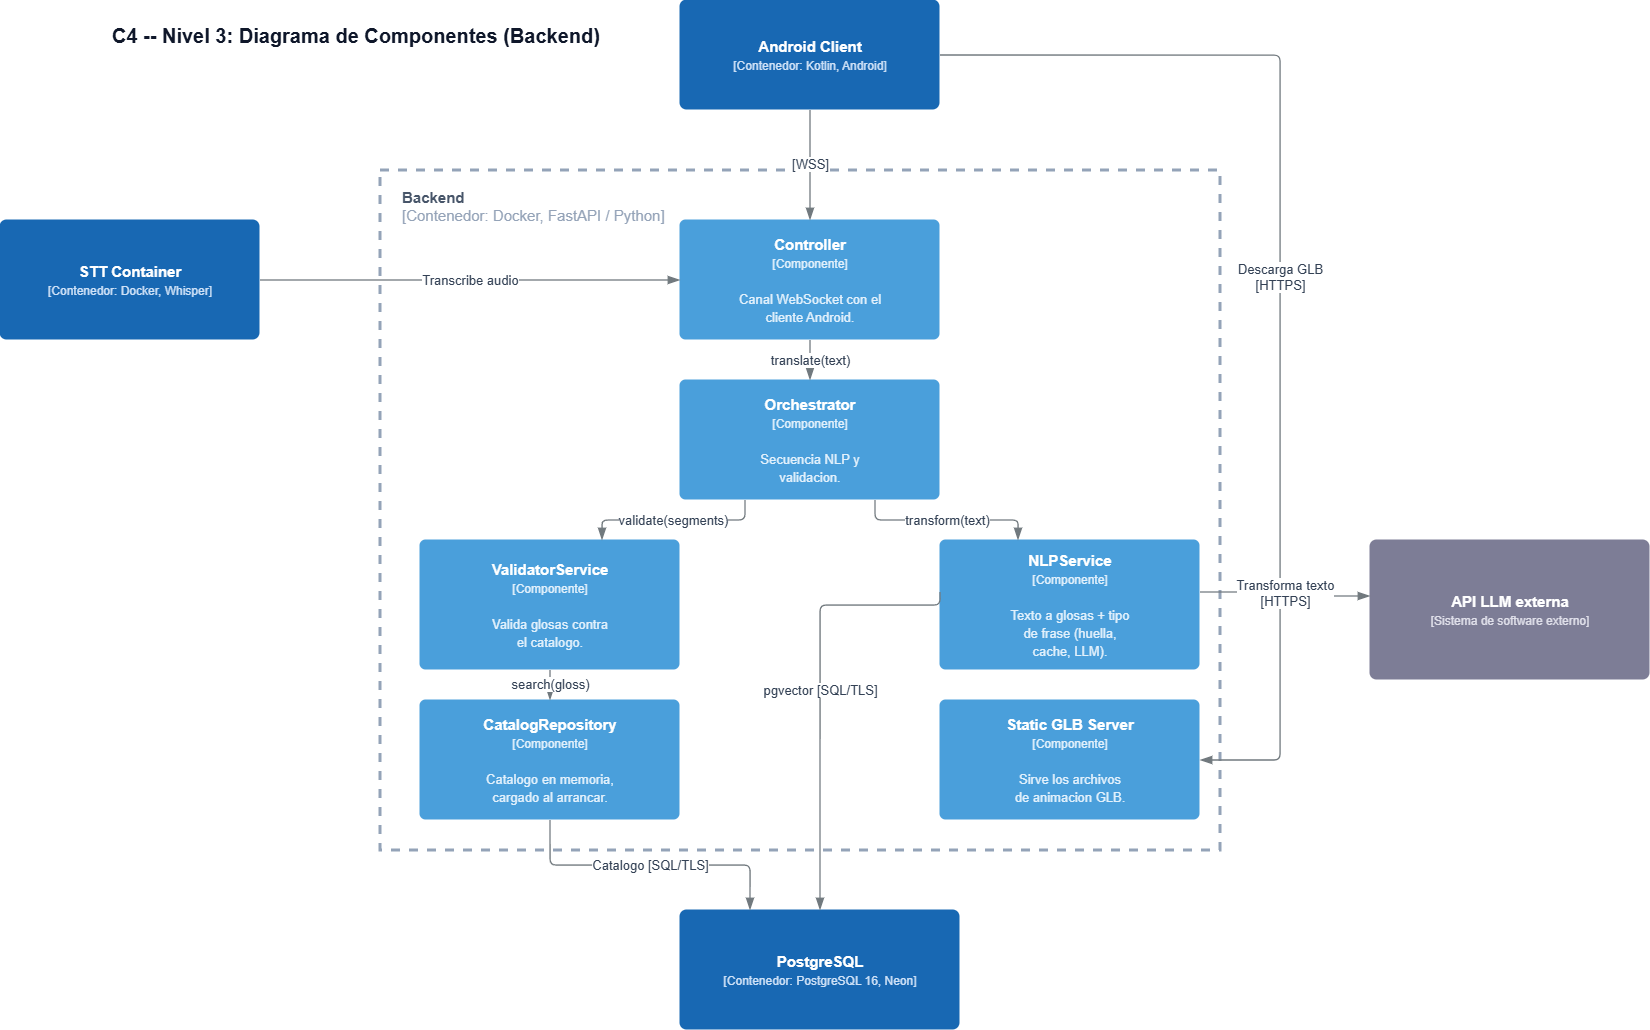

The diagram above was exported from draw.io. Its source (the exported page's mxGraphModel, read from the mxfile embedded in the PNG):
<mxGraphModel dx="1885" dy="1036" grid="1" gridSize="10" guides="1" tooltips="1" connect="1" arrows="1" fold="1" page="1" pageScale="1" pageWidth="1750" pageHeight="1150" math="0" shadow="0">
  <root>
    <mxCell id="0" />
    <mxCell id="1" parent="0" />
    <mxCell id="title1" parent="1" style="text;html=1;align=left;verticalAlign=middle;fontSize=20;fontStyle=1;fontColor=#0f172a;fontFamily=Helvetica;" value="C4 -- Nivel 3: Diagrama de Componentes (Backend)" vertex="1">
      <mxGeometry height="30" width="800" x="170" y="110" as="geometry" />
    </mxCell>
    <mxCell id="android" parent="1" style="rounded=1;absoluteArcSize=1;arcSize=14;whiteSpace=wrap;html=1;fillColor=#1868b3;strokeColor=none;fontColor=#ffffff;align=center;verticalAlign=middle;fontSize=15;spacing=8;fontFamily=Helvetica;" value="&lt;b&gt;Android Client&lt;/b&gt;&lt;br&gt;&lt;font style=&quot;font-size:12px;color:#cfe2f7;&quot;&gt;[Contenedor: Kotlin, Android]&lt;/font&gt;" vertex="1">
      <mxGeometry height="110" width="260" x="740" y="90" as="geometry" />
    </mxCell>
    <mxCell id="boundary" parent="1" style="rounded=0;whiteSpace=wrap;html=1;fillColor=none;strokeColor=#94a3b8;dashed=1;verticalAlign=top;align=left;fontSize=1;strokeWidth=3;" value="" vertex="1">
      <mxGeometry height="680" width="840" x="440" y="260" as="geometry" />
    </mxCell>
    <mxCell id="boundary_label" parent="1" style="text;html=1;align=left;verticalAlign=top;fontSize=15;fontStyle=1;fontColor=#475569;fontFamily=Helvetica;" value="&lt;font&gt;Backend&lt;br&gt;&lt;font style=&quot;font-weight: normal; color: rgb(148, 163, 184);&quot;&gt;[Contenedor: Docker, FastAPI / Python]&lt;/font&gt;&lt;/font&gt;" vertex="1">
      <mxGeometry height="45" width="380" x="460" y="272" as="geometry" />
    </mxCell>
    <mxCell id="c_controller" parent="1" style="rounded=1;absoluteArcSize=1;arcSize=12;whiteSpace=wrap;html=1;fillColor=#4a9fdb;strokeColor=none;fontColor=#ffffff;align=center;verticalAlign=middle;fontSize=15;spacing=6;fontFamily=Helvetica;" value="&lt;b&gt;Controller&lt;/b&gt;&lt;br&gt;&lt;font style=&quot;font-size:12px;color:#e3f1fc;&quot;&gt;[Componente]&lt;/font&gt;&lt;br&gt;&lt;br&gt;&lt;font style=&quot;font-size:13px;color:#e3f1fc;&quot;&gt;Canal WebSocket con el&lt;br&gt;cliente Android.&lt;/font&gt;" vertex="1">
      <mxGeometry height="120" width="260" x="740" y="310" as="geometry" />
    </mxCell>
    <mxCell id="c_orchestrator" parent="1" style="rounded=1;absoluteArcSize=1;arcSize=12;whiteSpace=wrap;html=1;fillColor=#4a9fdb;strokeColor=none;fontColor=#ffffff;align=center;verticalAlign=middle;fontSize=15;spacing=6;fontFamily=Helvetica;" value="&lt;b&gt;Orchestrator&lt;/b&gt;&lt;br&gt;&lt;font style=&quot;font-size:12px;color:#e3f1fc;&quot;&gt;[Componente]&lt;/font&gt;&lt;br&gt;&lt;br&gt;&lt;font style=&quot;font-size:13px;color:#e3f1fc;&quot;&gt;Secuencia NLP y&lt;br&gt;validacion.&lt;/font&gt;" vertex="1">
      <mxGeometry height="120" width="260" x="740" y="470" as="geometry" />
    </mxCell>
    <mxCell id="c_validator" parent="1" style="rounded=1;absoluteArcSize=1;arcSize=12;whiteSpace=wrap;html=1;fillColor=#4a9fdb;strokeColor=none;fontColor=#ffffff;align=center;verticalAlign=middle;fontSize=15;spacing=6;fontFamily=Helvetica;" value="&lt;b&gt;ValidatorService&lt;/b&gt;&lt;br&gt;&lt;font style=&quot;font-size:12px;color:#e3f1fc;&quot;&gt;[Componente]&lt;/font&gt;&lt;br&gt;&lt;br&gt;&lt;font style=&quot;font-size:13px;color:#e3f1fc;&quot;&gt;Valida glosas contra&lt;br&gt;el catalogo.&lt;/font&gt;" vertex="1">
      <mxGeometry height="130" width="260" x="480" y="630" as="geometry" />
    </mxCell>
    <mxCell id="c_catalog" parent="1" style="rounded=1;absoluteArcSize=1;arcSize=12;whiteSpace=wrap;html=1;fillColor=#4a9fdb;strokeColor=none;fontColor=#ffffff;align=center;verticalAlign=middle;fontSize=15;spacing=6;fontFamily=Helvetica;" value="&lt;b&gt;CatalogRepository&lt;/b&gt;&lt;br&gt;&lt;font style=&quot;font-size:12px;color:#e3f1fc;&quot;&gt;[Componente]&lt;/font&gt;&lt;br&gt;&lt;br&gt;&lt;font style=&quot;font-size:13px;color:#e3f1fc;&quot;&gt;Catalogo en memoria,&lt;br&gt;cargado al arrancar.&lt;/font&gt;" vertex="1">
      <mxGeometry height="120" width="260" x="480" y="790" as="geometry" />
    </mxCell>
    <mxCell id="c_nlp" parent="1" style="rounded=1;absoluteArcSize=1;arcSize=12;whiteSpace=wrap;html=1;fillColor=#4a9fdb;strokeColor=none;fontColor=#ffffff;align=center;verticalAlign=middle;fontSize=15;spacing=6;fontFamily=Helvetica;" value="&lt;b&gt;NLPService&lt;/b&gt;&lt;br&gt;&lt;font style=&quot;font-size:12px;color:#e3f1fc;&quot;&gt;[Componente]&lt;/font&gt;&lt;br&gt;&lt;br&gt;&lt;font style=&quot;font-size:13px;color:#e3f1fc;&quot;&gt;Texto a glosas + tipo&lt;br&gt;de frase (huella,&lt;br&gt;cache, LLM).&lt;/font&gt;" vertex="1">
      <mxGeometry height="130" width="260" x="1000" y="630" as="geometry" />
    </mxCell>
    <mxCell id="c_glb" parent="1" style="rounded=1;absoluteArcSize=1;arcSize=12;whiteSpace=wrap;html=1;fillColor=#4a9fdb;strokeColor=none;fontColor=#ffffff;align=center;verticalAlign=middle;fontSize=15;spacing=6;fontFamily=Helvetica;" value="&lt;b&gt;Static GLB Server&lt;/b&gt;&lt;br&gt;&lt;font style=&quot;font-size:12px;color:#e3f1fc;&quot;&gt;[Componente]&lt;/font&gt;&lt;br&gt;&lt;br&gt;&lt;font style=&quot;font-size:13px;color:#e3f1fc;&quot;&gt;Sirve los archivos&lt;br&gt;de animacion GLB.&lt;/font&gt;" vertex="1">
      <mxGeometry height="120" width="260" x="1000" y="790" as="geometry" />
    </mxCell>
    <mxCell id="stt" parent="1" style="rounded=1;absoluteArcSize=1;arcSize=14;whiteSpace=wrap;html=1;fillColor=#1868b3;strokeColor=none;fontColor=#ffffff;align=center;verticalAlign=middle;fontSize=15;spacing=8;fontFamily=Helvetica;" value="&lt;b&gt;STT Container&lt;/b&gt;&lt;br&gt;&lt;font style=&quot;font-size:12px;color:#cfe2f7;&quot;&gt;[Contenedor: Docker, Whisper]&lt;/font&gt;" vertex="1">
      <mxGeometry height="120" width="260" x="60" y="310" as="geometry" />
    </mxCell>
    <mxCell id="postgres" parent="1" style="rounded=1;absoluteArcSize=1;arcSize=14;whiteSpace=wrap;html=1;fillColor=#1868b3;strokeColor=none;fontColor=#ffffff;align=center;verticalAlign=middle;fontSize=15;spacing=8;fontFamily=Helvetica;" value="&lt;b&gt;PostgreSQL&lt;/b&gt;&lt;br&gt;&lt;font style=&quot;font-size:12px;color:#cfe2f7;&quot;&gt;[Contenedor: PostgreSQL 16, Neon]&lt;/font&gt;" vertex="1">
      <mxGeometry height="120" width="280" x="740" y="1000" as="geometry" />
    </mxCell>
    <mxCell id="api_llm" parent="1" style="rounded=1;absoluteArcSize=1;arcSize=14;whiteSpace=wrap;html=1;fillColor=#7d7d96;strokeColor=none;fontColor=#ffffff;align=center;verticalAlign=middle;fontSize=15;spacing=8;fontFamily=Helvetica;" value="&lt;b&gt;API LLM externa&lt;/b&gt;&lt;br&gt;&lt;font style=&quot;font-size:12px;color:#e0e0ea;&quot;&gt;[Sistema de software externo]&lt;/font&gt;" vertex="1">
      <mxGeometry height="140" width="280" x="1430" y="630" as="geometry" />
    </mxCell>
    <mxCell id="e1" edge="1" parent="1" source="android" style="edgeStyle=orthogonalEdgeStyle;rounded=1;arcSize=12;html=1;endArrow=blockThin;endFill=1;endSize=9;strokeColor=#71797e;strokeWidth=1.3;fontSize=13;fontColor=#334155;exitX=0.5;exitY=1;exitDx=0;exitDy=0;entryX=0.5;entryY=0;entryDx=0;entryDy=0;" target="c_controller" value="[WSS]">
      <mxGeometry relative="1" as="geometry" />
    </mxCell>
    <mxCell id="e2" edge="1" parent="1" source="android" style="edgeStyle=orthogonalEdgeStyle;rounded=1;arcSize=12;html=1;endArrow=blockThin;endFill=1;endSize=9;strokeColor=#71797e;strokeWidth=1.3;fontSize=13;fontColor=#334155;exitX=1;exitY=0.5;exitDx=0;exitDy=0;entryX=1;entryY=0.5;entryDx=0;entryDy=0;" target="c_glb" value="Descarga GLB&#10;[HTTPS]">
      <mxGeometry relative="1" as="geometry">
        <Array as="points">
          <mxPoint x="1340" y="145" />
          <mxPoint x="1340" y="850" />
        </Array>
      </mxGeometry>
    </mxCell>
    <mxCell id="e3" edge="1" parent="1" source="stt" style="edgeStyle=orthogonalEdgeStyle;rounded=1;arcSize=12;html=1;endArrow=blockThin;endFill=1;endSize=9;strokeColor=#71797e;strokeWidth=1.3;fontSize=13;fontColor=#334155;exitX=1;exitY=0.5;exitDx=0;exitDy=0;entryX=0;entryY=0.5;entryDx=0;entryDy=0;" target="c_controller" value="Transcribe audio">
      <mxGeometry relative="1" as="geometry" />
    </mxCell>
    <mxCell id="e4" edge="1" parent="1" source="c_controller" style="edgeStyle=orthogonalEdgeStyle;rounded=1;arcSize=12;html=1;endArrow=blockThin;endFill=1;endSize=9;strokeColor=#71797e;strokeWidth=1.3;fontSize=13;fontColor=#334155;exitX=0.5;exitY=1;exitDx=0;exitDy=0;entryX=0.5;entryY=0;entryDx=0;entryDy=0;" target="c_orchestrator" value="translate(text)">
      <mxGeometry relative="1" as="geometry" />
    </mxCell>
    <mxCell id="e5" edge="1" parent="1" source="c_orchestrator" style="edgeStyle=orthogonalEdgeStyle;rounded=1;arcSize=12;html=1;endArrow=blockThin;endFill=1;endSize=9;strokeColor=#71797e;strokeWidth=1.3;fontSize=13;fontColor=#334155;exitX=0.75;exitY=1;exitDx=0;exitDy=0;entryX=0.3;entryY=0;entryDx=0;entryDy=0;" target="c_nlp" value="transform(text)">
      <mxGeometry relative="1" as="geometry" />
    </mxCell>
    <mxCell id="e6" edge="1" parent="1" source="c_orchestrator" style="edgeStyle=orthogonalEdgeStyle;rounded=1;arcSize=12;html=1;endArrow=blockThin;endFill=1;endSize=9;strokeColor=#71797e;strokeWidth=1.3;fontSize=13;fontColor=#334155;exitX=0.25;exitY=1;exitDx=0;exitDy=0;entryX=0.7;entryY=0;entryDx=0;entryDy=0;" target="c_validator" value="validate(segments)">
      <mxGeometry relative="1" as="geometry" />
    </mxCell>
    <mxCell id="e7" edge="1" parent="1" source="c_validator" style="edgeStyle=orthogonalEdgeStyle;rounded=1;arcSize=12;html=1;endArrow=blockThin;endFill=1;endSize=9;strokeColor=#71797e;strokeWidth=1.3;fontSize=13;fontColor=#334155;exitX=0.5;exitY=1;exitDx=0;exitDy=0;entryX=0.5;entryY=0;entryDx=0;entryDy=0;" target="c_catalog" value="search(gloss)">
      <mxGeometry relative="1" as="geometry" />
    </mxCell>
    <mxCell id="e8" edge="1" parent="1" source="c_catalog" style="edgeStyle=orthogonalEdgeStyle;rounded=1;arcSize=12;html=1;endArrow=blockThin;endFill=1;endSize=9;strokeColor=#71797e;strokeWidth=1.3;fontSize=13;fontColor=#334155;exitX=0.5;exitY=1;exitDx=0;exitDy=0;entryX=0.25;entryY=0;entryDx=0;entryDy=0;" target="postgres" value="Catalogo [SQL/TLS]">
      <mxGeometry relative="1" as="geometry" />
    </mxCell>
    <mxCell id="e9" edge="1" parent="1" source="c_nlp" style="edgeStyle=orthogonalEdgeStyle;rounded=1;arcSize=12;html=1;endArrow=blockThin;endFill=1;endSize=9;strokeColor=#71797e;strokeWidth=1.3;fontSize=13;fontColor=#334155;exitX=0;exitY=0.4;exitDx=0;exitDy=0;entryX=0.5;entryY=0;entryDx=0;entryDy=0;" target="postgres" value="pgvector [SQL/TLS]">
      <mxGeometry relative="1" as="geometry">
        <Array as="points">
          <mxPoint x="1000.07" y="695.07" />
          <mxPoint x="880.07" y="695.07" />
        </Array>
      </mxGeometry>
    </mxCell>
    <mxCell id="e10" edge="1" parent="1" source="c_nlp" style="edgeStyle=orthogonalEdgeStyle;rounded=1;arcSize=12;html=1;endArrow=blockThin;endFill=1;endSize=9;strokeColor=#71797e;strokeWidth=1.3;fontSize=13;fontColor=#334155;exitX=1;exitY=0.4;exitDx=0;exitDy=0;entryX=0;entryY=0.4;entryDx=0;entryDy=0;" target="api_llm" value="Transforma texto&#10;[HTTPS]">
      <mxGeometry relative="1" as="geometry" />
    </mxCell>
  </root>
</mxGraphModel>